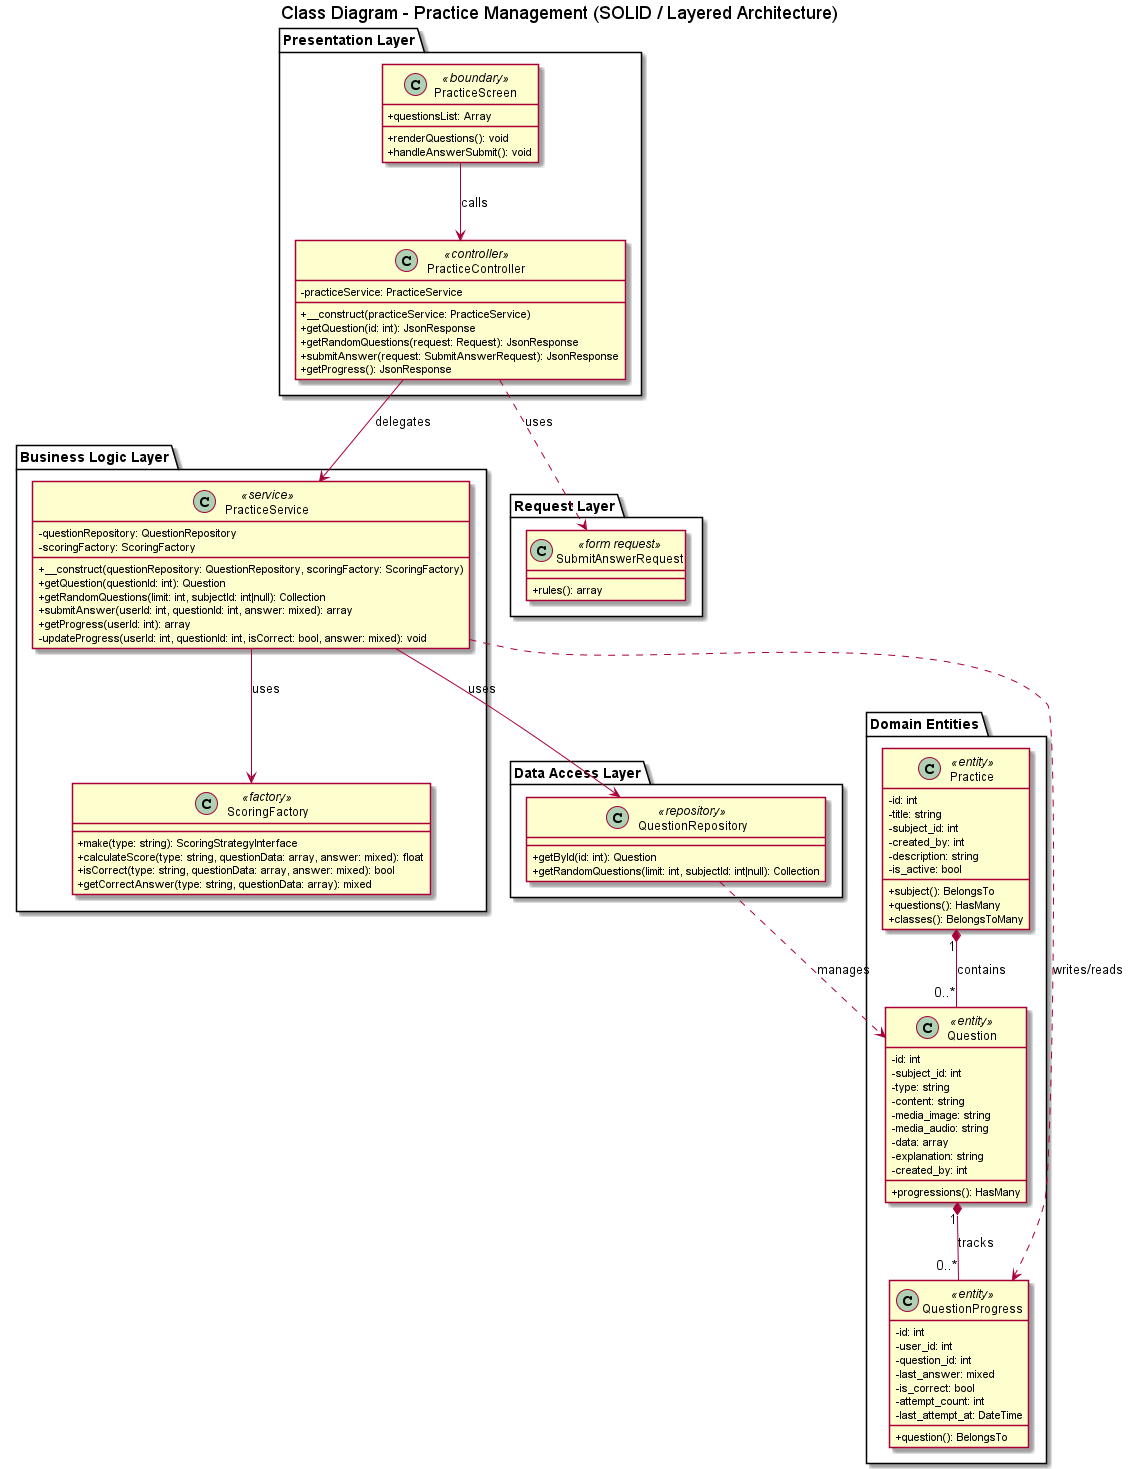

The diagram above was rendered by PlantUML. Its source (embedded in the PNG):
@startuml practice_management_class_diagram
skinparam componentStyle rectangle
skinparam classAttributeIconSize 0

title Class Diagram - Practice Management (SOLID / Layered Architecture)

' ==================== LAYER 1: PRESENTATION LAYER ====================
package "Presentation Layer" {
    class PracticeScreen <<boundary>> {
        +questionsList: Array
        +renderQuestions(): void
        +handleAnswerSubmit(): void
    }

    class PracticeController <<controller>> {
        -practiceService: PracticeService
        +__construct(practiceService: PracticeService)
        +getQuestion(id: int): JsonResponse
        +getRandomQuestions(request: Request): JsonResponse
        +submitAnswer(request: SubmitAnswerRequest): JsonResponse
        +getProgress(): JsonResponse
    }
}

' ==================== LAYER 2: BUSINESS LOGIC LAYER ====================
package "Business Logic Layer" {
    class PracticeService <<service>> {
        -questionRepository: QuestionRepository
        -scoringFactory: ScoringFactory
        +__construct(questionRepository: QuestionRepository, scoringFactory: ScoringFactory)
        +getQuestion(questionId: int): Question
        +getRandomQuestions(limit: int, subjectId: int|null): Collection
        +submitAnswer(userId: int, questionId: int, answer: mixed): array
        +getProgress(userId: int): array
        -updateProgress(userId: int, questionId: int, isCorrect: bool, answer: mixed): void
    }

    class ScoringFactory <<factory>> {
        +make(type: string): ScoringStrategyInterface
        +calculateScore(type: string, questionData: array, answer: mixed): float
        +isCorrect(type: string, questionData: array, answer: mixed): bool
        +getCorrectAnswer(type: string, questionData: array): mixed
    }
}

' ==================== LAYER 3: DATA ACCESS LAYER ====================
package "Data Access Layer" {
    class QuestionRepository <<repository>> {
        +getById(id: int): Question
        +getRandomQuestions(limit: int, subjectId: int|null): Collection
    }
}

' ==================== LAYER 4: REQUEST / VALIDATION LAYER ====================
package "Request Layer" {
    class SubmitAnswerRequest <<form request>> {
        +rules(): array
    }
}

' ==================== LAYER 5: DOMAIN ENTITIES ====================
package "Domain Entities" {
    class Question <<entity>> {
        -id: int
        -subject_id: int
        -type: string
        -content: string
        -media_image: string
        -media_audio: string
        -data: array
        -explanation: string
        -created_by: int
        +progressions(): HasMany
    }

    class QuestionProgress <<entity>> {
        -id: int
        -user_id: int
        -question_id: int
        -last_answer: mixed
        -is_correct: bool
        -attempt_count: int
        -last_attempt_at: DateTime
        +question(): BelongsTo
    }

    class Practice <<entity>> {
        -id: int
        -title: string
        -subject_id: int
        -created_by: int
        -description: string
        -is_active: bool
        +subject(): BelongsTo
        +questions(): HasMany
        +classes(): BelongsToMany
    }
}

' ==================== RELATIONSHIPS & DEPENDENCIES ====================

' UI Layer to Controller
PracticeScreen --> PracticeController : calls

' Controller Layer to Service & Request
PracticeController --> PracticeService : delegates
PracticeController ..> SubmitAnswerRequest : uses

' Service Layer depends on Repositories, Factories, and Entities
PracticeService --> QuestionRepository : uses
PracticeService --> ScoringFactory : uses
PracticeService ..> QuestionProgress : writes/reads

' Repositories dependencies with Entities
QuestionRepository ..> Question : manages

' Entity Relationships
Question "1" *-- "0..*" QuestionProgress : tracks
Practice "1" *-- "0..*" Question : contains

@enduml